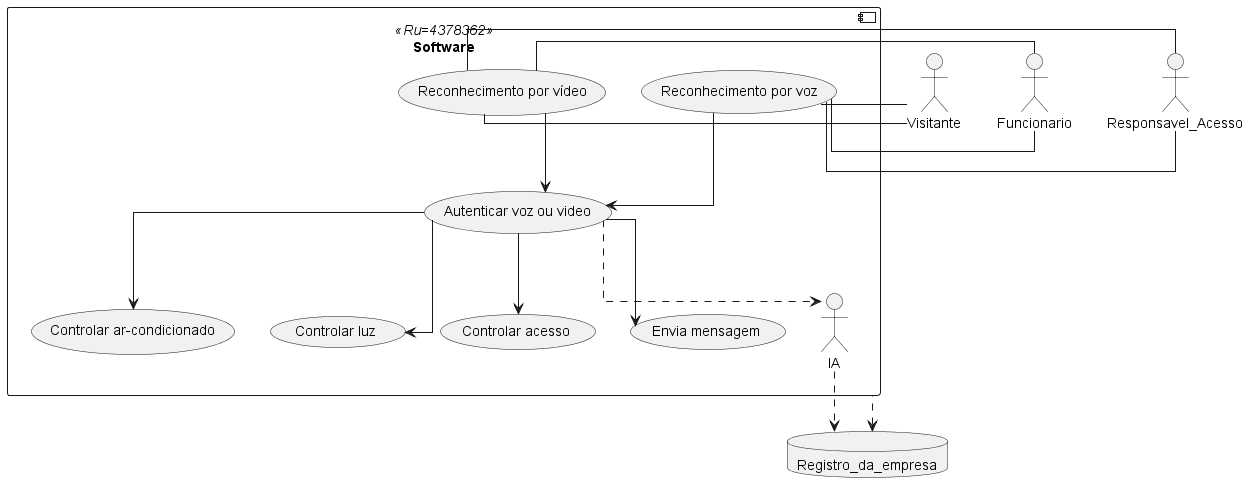

The diagram above was rendered by PlantUML. Its source (embedded in the PNG):
@startuml UC_proposta
skinparam linetype ortho



actor Funcionario as Func
actor Responsavel_Acesso as PA
actor Visitante as Vis
database Registro_da_empresa as Db



component Software <<Ru=4378362>>{
    (Reconhecimento por voz) as RVoz
    (Reconhecimento por vídeo) as RVi
    (Controlar ar-condicionado) as CtrlAR
    (Controlar luz) as CtrlLuz
    (Controlar acesso) as CtrlAcess
    (Autenticar voz ou video) as ATH
    (Envia mensagem) as Message
    actor IA as IA 

}

Software .u.> Db
Vis -r- RVoz
Vis -r- RVi
Func -r- RVoz
Func -r- RVi
PA -r- RVoz
PA -r- RVi

RVi --> ATH
RVoz --> ATH

ATH ..>IA
IA ..> Db
ATH --> CtrlAcess
ATH --> CtrlAR
ATH --> CtrlLuz
ATH --> Message

@enduml